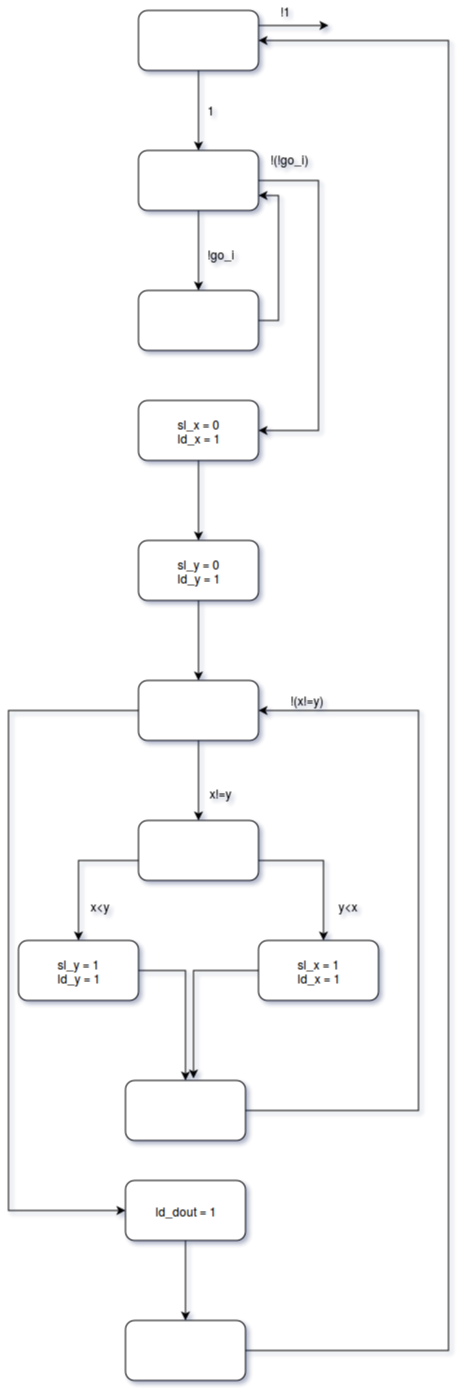

The diagram above was exported from draw.io. Its source (the exported page's mxGraphModel, read from the mxfile embedded in the PNG):
<mxGraphModel dx="1434" dy="724" grid="1" gridSize="10" guides="1" tooltips="1" connect="1" arrows="1" fold="1" page="1" pageScale="1" pageWidth="850" pageHeight="1100" background="#ffffff" math="0" shadow="0">
  <root>
    <mxCell id="0" />
    <mxCell id="1" parent="0" />
    <mxCell id="6fbf4ce406de5e36-3" value="" style="edgeStyle=orthogonalEdgeStyle;rounded=0;html=1;jettySize=auto;orthogonalLoop=1;" edge="1" parent="1" source="6fbf4ce406de5e36-1" target="6fbf4ce406de5e36-2">
      <mxGeometry relative="1" as="geometry" />
    </mxCell>
    <mxCell id="6fbf4ce406de5e36-35" style="edgeStyle=orthogonalEdgeStyle;rounded=0;html=1;exitX=1;exitY=0.25;jettySize=auto;orthogonalLoop=1;" edge="1" parent="1" source="6fbf4ce406de5e36-1">
      <mxGeometry relative="1" as="geometry">
        <mxPoint x="370" y="105" as="targetPoint" />
      </mxGeometry>
    </mxCell>
    <mxCell id="6fbf4ce406de5e36-1" value="" style="rounded=1;whiteSpace=wrap;html=1;" vertex="1" parent="1">
      <mxGeometry x="180" y="90" width="120" height="60" as="geometry" />
    </mxCell>
    <mxCell id="6fbf4ce406de5e36-5" value="" style="edgeStyle=orthogonalEdgeStyle;rounded=0;html=1;jettySize=auto;orthogonalLoop=1;" edge="1" parent="1" source="6fbf4ce406de5e36-2" target="6fbf4ce406de5e36-4">
      <mxGeometry relative="1" as="geometry" />
    </mxCell>
    <mxCell id="6fbf4ce406de5e36-11" value="" style="edgeStyle=orthogonalEdgeStyle;rounded=0;html=1;jettySize=auto;orthogonalLoop=1;" edge="1" parent="1" source="6fbf4ce406de5e36-2" target="6fbf4ce406de5e36-10">
      <mxGeometry relative="1" as="geometry">
        <Array as="points">
          <mxPoint x="360" y="260" />
          <mxPoint x="360" y="510" />
        </Array>
      </mxGeometry>
    </mxCell>
    <mxCell id="6fbf4ce406de5e36-2" value="" style="rounded=1;whiteSpace=wrap;html=1;" vertex="1" parent="1">
      <mxGeometry x="180" y="230" width="120" height="60" as="geometry" />
    </mxCell>
    <mxCell id="6fbf4ce406de5e36-13" value="" style="edgeStyle=orthogonalEdgeStyle;rounded=0;html=1;jettySize=auto;orthogonalLoop=1;" edge="1" parent="1" source="6fbf4ce406de5e36-10" target="6fbf4ce406de5e36-12">
      <mxGeometry relative="1" as="geometry" />
    </mxCell>
    <mxCell id="6fbf4ce406de5e36-10" value="sl_x = 0&lt;br&gt;ld_x = 1&lt;br&gt;" style="rounded=1;whiteSpace=wrap;html=1;" vertex="1" parent="1">
      <mxGeometry x="180" y="480" width="120" height="60" as="geometry" />
    </mxCell>
    <mxCell id="6fbf4ce406de5e36-15" value="" style="edgeStyle=orthogonalEdgeStyle;rounded=0;html=1;jettySize=auto;orthogonalLoop=1;" edge="1" parent="1" source="6fbf4ce406de5e36-12" target="6fbf4ce406de5e36-14">
      <mxGeometry relative="1" as="geometry" />
    </mxCell>
    <mxCell id="6fbf4ce406de5e36-12" value="sl_y = 0&lt;br&gt;ld_y = 1&lt;br&gt;" style="rounded=1;whiteSpace=wrap;html=1;" vertex="1" parent="1">
      <mxGeometry x="180" y="620" width="120" height="60" as="geometry" />
    </mxCell>
    <mxCell id="6fbf4ce406de5e36-21" value="" style="edgeStyle=orthogonalEdgeStyle;rounded=0;html=1;jettySize=auto;orthogonalLoop=1;" edge="1" parent="1" source="6fbf4ce406de5e36-14" target="6fbf4ce406de5e36-20">
      <mxGeometry relative="1" as="geometry" />
    </mxCell>
    <mxCell id="6fbf4ce406de5e36-31" value="" style="edgeStyle=orthogonalEdgeStyle;rounded=0;html=1;jettySize=auto;orthogonalLoop=1;" edge="1" parent="1" source="6fbf4ce406de5e36-14" target="6fbf4ce406de5e36-30">
      <mxGeometry relative="1" as="geometry">
        <Array as="points">
          <mxPoint x="50" y="790" />
          <mxPoint x="50" y="1290" />
        </Array>
      </mxGeometry>
    </mxCell>
    <mxCell id="6fbf4ce406de5e36-14" value="" style="rounded=1;whiteSpace=wrap;html=1;" vertex="1" parent="1">
      <mxGeometry x="180" y="760" width="120" height="60" as="geometry" />
    </mxCell>
    <mxCell id="6fbf4ce406de5e36-33" value="" style="edgeStyle=orthogonalEdgeStyle;rounded=0;html=1;jettySize=auto;orthogonalLoop=1;" edge="1" parent="1" source="6fbf4ce406de5e36-30" target="6fbf4ce406de5e36-32">
      <mxGeometry relative="1" as="geometry" />
    </mxCell>
    <mxCell id="6fbf4ce406de5e36-30" value="ld_dout = 1&lt;br&gt;" style="rounded=1;whiteSpace=wrap;html=1;" vertex="1" parent="1">
      <mxGeometry x="167" y="1260" width="120" height="60" as="geometry" />
    </mxCell>
    <mxCell id="6fbf4ce406de5e36-34" style="edgeStyle=orthogonalEdgeStyle;rounded=0;html=1;jettySize=auto;orthogonalLoop=1;entryX=1;entryY=0.5;" edge="1" parent="1" source="6fbf4ce406de5e36-32" target="6fbf4ce406de5e36-1">
      <mxGeometry relative="1" as="geometry">
        <mxPoint x="530" y="120" as="targetPoint" />
        <Array as="points">
          <mxPoint x="490" y="1430" />
          <mxPoint x="490" y="120" />
        </Array>
      </mxGeometry>
    </mxCell>
    <mxCell id="6fbf4ce406de5e36-32" value="" style="rounded=1;whiteSpace=wrap;html=1;" vertex="1" parent="1">
      <mxGeometry x="167" y="1400" width="120" height="60" as="geometry" />
    </mxCell>
    <mxCell id="6fbf4ce406de5e36-23" value="" style="edgeStyle=orthogonalEdgeStyle;rounded=0;html=1;jettySize=auto;orthogonalLoop=1;" edge="1" parent="1" source="6fbf4ce406de5e36-20" target="6fbf4ce406de5e36-22">
      <mxGeometry relative="1" as="geometry">
        <Array as="points">
          <mxPoint x="365" y="940" />
        </Array>
      </mxGeometry>
    </mxCell>
    <mxCell id="6fbf4ce406de5e36-25" value="" style="edgeStyle=orthogonalEdgeStyle;rounded=0;html=1;jettySize=auto;orthogonalLoop=1;" edge="1" parent="1" source="6fbf4ce406de5e36-20" target="6fbf4ce406de5e36-24">
      <mxGeometry relative="1" as="geometry">
        <Array as="points">
          <mxPoint x="120" y="940" />
        </Array>
      </mxGeometry>
    </mxCell>
    <mxCell id="6fbf4ce406de5e36-20" value="" style="rounded=1;whiteSpace=wrap;html=1;" vertex="1" parent="1">
      <mxGeometry x="180" y="900" width="120" height="60" as="geometry" />
    </mxCell>
    <mxCell id="6fbf4ce406de5e36-27" value="" style="edgeStyle=orthogonalEdgeStyle;rounded=0;html=1;jettySize=auto;orthogonalLoop=1;" edge="1" parent="1" source="6fbf4ce406de5e36-24" target="6fbf4ce406de5e36-26">
      <mxGeometry relative="1" as="geometry">
        <Array as="points">
          <mxPoint x="227" y="1050" />
        </Array>
      </mxGeometry>
    </mxCell>
    <mxCell id="6fbf4ce406de5e36-24" value="sl_y = 1&lt;br&gt;ld_y = 1&lt;br&gt;" style="rounded=1;whiteSpace=wrap;html=1;" vertex="1" parent="1">
      <mxGeometry x="60" y="1020" width="120" height="60" as="geometry" />
    </mxCell>
    <mxCell id="6fbf4ce406de5e36-29" style="edgeStyle=orthogonalEdgeStyle;rounded=0;html=1;jettySize=auto;orthogonalLoop=1;entryX=1;entryY=0.5;" edge="1" parent="1" source="6fbf4ce406de5e36-26" target="6fbf4ce406de5e36-14">
      <mxGeometry relative="1" as="geometry">
        <mxPoint x="440" y="790" as="targetPoint" />
        <Array as="points">
          <mxPoint x="460" y="1190" />
          <mxPoint x="460" y="790" />
        </Array>
      </mxGeometry>
    </mxCell>
    <mxCell id="6fbf4ce406de5e36-26" value="" style="rounded=1;whiteSpace=wrap;html=1;" vertex="1" parent="1">
      <mxGeometry x="167" y="1160" width="120" height="60" as="geometry" />
    </mxCell>
    <mxCell id="6fbf4ce406de5e36-28" style="edgeStyle=orthogonalEdgeStyle;rounded=0;html=1;entryX=0.567;entryY=-0.033;entryPerimeter=0;jettySize=auto;orthogonalLoop=1;" edge="1" parent="1" source="6fbf4ce406de5e36-22" target="6fbf4ce406de5e36-26">
      <mxGeometry relative="1" as="geometry" />
    </mxCell>
    <mxCell id="6fbf4ce406de5e36-22" value="sl_x = 1&lt;br&gt;ld_x = 1&lt;br&gt;" style="rounded=1;whiteSpace=wrap;html=1;" vertex="1" parent="1">
      <mxGeometry x="300" y="1020" width="120" height="60" as="geometry" />
    </mxCell>
    <mxCell id="6fbf4ce406de5e36-8" style="edgeStyle=orthogonalEdgeStyle;rounded=0;html=1;exitX=1;exitY=0.5;entryX=1;entryY=0.75;jettySize=auto;orthogonalLoop=1;" edge="1" parent="1" source="6fbf4ce406de5e36-4" target="6fbf4ce406de5e36-2">
      <mxGeometry relative="1" as="geometry" />
    </mxCell>
    <mxCell id="6fbf4ce406de5e36-4" value="" style="rounded=1;whiteSpace=wrap;html=1;" vertex="1" parent="1">
      <mxGeometry x="180" y="370" width="120" height="60" as="geometry" />
    </mxCell>
    <mxCell id="6fbf4ce406de5e36-6" value="!go_i" style="text;html=1;resizable=0;points=[];autosize=1;align=left;verticalAlign=top;spacingTop=-4;" vertex="1" parent="1">
      <mxGeometry x="247" y="324" width="40" height="20" as="geometry" />
    </mxCell>
    <mxCell id="6fbf4ce406de5e36-7" value="1" style="text;html=1;resizable=0;points=[];autosize=1;align=left;verticalAlign=top;spacingTop=-4;" vertex="1" parent="1">
      <mxGeometry x="247" y="180" width="20" height="20" as="geometry" />
    </mxCell>
    <mxCell id="6fbf4ce406de5e36-36" value="!1" style="text;html=1;resizable=0;points=[];autosize=1;align=left;verticalAlign=top;spacingTop=-4;" vertex="1" parent="1">
      <mxGeometry x="320" y="81" width="30" height="20" as="geometry" />
    </mxCell>
    <mxCell id="6fbf4ce406de5e36-38" value="!(!go_i)" style="text;html=1;resizable=0;points=[];autosize=1;align=left;verticalAlign=top;spacingTop=-4;" vertex="1" parent="1">
      <mxGeometry x="310" y="229" width="50" height="20" as="geometry" />
    </mxCell>
    <mxCell id="6fbf4ce406de5e36-40" value="!(x!=y)" style="text;html=1;resizable=0;points=[];autosize=1;align=left;verticalAlign=top;spacingTop=-4;" vertex="1" parent="1">
      <mxGeometry x="330" y="770" width="50" height="20" as="geometry" />
    </mxCell>
    <mxCell id="6fbf4ce406de5e36-41" value="x!=y" style="text;html=1;resizable=0;points=[];autosize=1;align=left;verticalAlign=top;spacingTop=-4;" vertex="1" parent="1">
      <mxGeometry x="249" y="863" width="40" height="20" as="geometry" />
    </mxCell>
    <mxCell id="6fbf4ce406de5e36-42" value="x&amp;lt;y" style="text;html=1;resizable=0;points=[];autosize=1;align=left;verticalAlign=top;spacingTop=-4;" vertex="1" parent="1">
      <mxGeometry x="130" y="976" width="30" height="20" as="geometry" />
    </mxCell>
    <mxCell id="6fbf4ce406de5e36-43" value="y&amp;lt;x" style="text;html=1;resizable=0;points=[];autosize=1;align=left;verticalAlign=top;spacingTop=-4;" vertex="1" parent="1">
      <mxGeometry x="378" y="976" width="30" height="20" as="geometry" />
    </mxCell>
  </root>
</mxGraphModel>